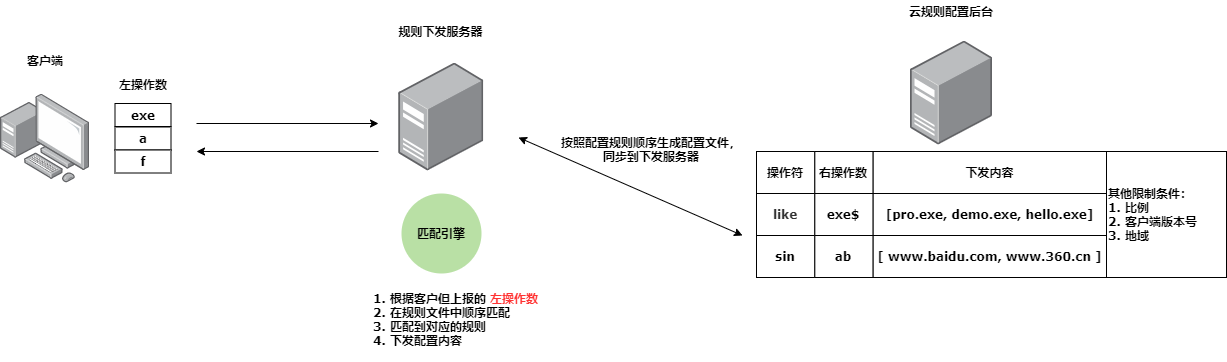

The diagram above was exported from draw.io. Its source (the exported page's mxGraphModel, read from the mxfile embedded in the PNG):
<mxGraphModel dx="1822" dy="762" grid="1" gridSize="14" guides="1" tooltips="1" connect="1" arrows="1" fold="1" page="0" pageScale="1" pageWidth="827" pageHeight="1169" math="0" shadow="0">
  <root>
    <mxCell id="0" />
    <mxCell id="1" parent="0" />
    <mxCell id="7LmoT7cvTvr7VzmyvrsS-6" value="" style="points=[];aspect=fixed;html=1;align=center;shadow=0;dashed=0;image;image=img/lib/allied_telesis/computer_and_terminals/Personal_Computer_with_Server.svg;fontFamily=Verdana;fontStyle=1" vertex="1" parent="1">
      <mxGeometry x="-42" y="376.5" width="89" height="89" as="geometry" />
    </mxCell>
    <mxCell id="7LmoT7cvTvr7VzmyvrsS-7" value="" style="points=[];aspect=fixed;html=1;align=center;shadow=0;dashed=0;image;image=img/lib/allied_telesis/computer_and_terminals/Server_Desktop.svg;fontFamily=Verdana;fontStyle=1" vertex="1" parent="1">
      <mxGeometry x="356.27" y="345.5" width="84.81" height="107.5" as="geometry" />
    </mxCell>
    <mxCell id="7LmoT7cvTvr7VzmyvrsS-8" value="" style="points=[];aspect=fixed;html=1;align=center;shadow=0;dashed=0;image;image=img/lib/allied_telesis/computer_and_terminals/Server_Desktop.svg;fontFamily=Verdana;fontStyle=1" vertex="1" parent="1">
      <mxGeometry x="868" y="323.5" width="82.05" height="104" as="geometry" />
    </mxCell>
    <mxCell id="7LmoT7cvTvr7VzmyvrsS-9" value="客户端" style="text;html=1;strokeColor=none;fillColor=none;align=center;verticalAlign=middle;whiteSpace=wrap;rounded=0;fontFamily=Verdana;fontStyle=1" vertex="1" parent="1">
      <mxGeometry x="-17.5" y="333" width="40" height="20" as="geometry" />
    </mxCell>
    <mxCell id="7LmoT7cvTvr7VzmyvrsS-10" value="左操作数" style="text;html=1;strokeColor=none;fillColor=none;align=center;verticalAlign=middle;whiteSpace=wrap;rounded=0;fontFamily=Verdana;fontStyle=1" vertex="1" parent="1">
      <mxGeometry x="61.5" y="356.5" width="78" height="20" as="geometry" />
    </mxCell>
    <mxCell id="7LmoT7cvTvr7VzmyvrsS-11" value="exe" style="rounded=0;whiteSpace=wrap;html=1;fontFamily=Verdana;fontStyle=1" vertex="1" parent="1">
      <mxGeometry x="72.5" y="386" width="56" height="23" as="geometry" />
    </mxCell>
    <mxCell id="7LmoT7cvTvr7VzmyvrsS-12" value="规则下发服务器" style="text;html=1;strokeColor=none;fillColor=none;align=center;verticalAlign=middle;whiteSpace=wrap;rounded=0;fontFamily=Verdana;fontStyle=1" vertex="1" parent="1">
      <mxGeometry x="350" y="303.5" width="97.36" height="20" as="geometry" />
    </mxCell>
    <mxCell id="7LmoT7cvTvr7VzmyvrsS-13" value="云规则配置后台" style="text;html=1;strokeColor=none;fillColor=none;align=center;verticalAlign=middle;whiteSpace=wrap;rounded=0;fontFamily=Verdana;fontStyle=1" vertex="1" parent="1">
      <mxGeometry x="853.03" y="283.5" width="112" height="20" as="geometry" />
    </mxCell>
    <mxCell id="7LmoT7cvTvr7VzmyvrsS-21" value="" style="group;fontFamily=Verdana;fontStyle=1" vertex="1" connectable="0" parent="1">
      <mxGeometry x="714" y="434" width="350" height="42" as="geometry" />
    </mxCell>
    <mxCell id="7LmoT7cvTvr7VzmyvrsS-18" value="操作符" style="rounded=0;whiteSpace=wrap;html=1;fontFamily=Verdana;fontStyle=1" vertex="1" parent="7LmoT7cvTvr7VzmyvrsS-21">
      <mxGeometry width="58.333333333333336" height="42" as="geometry" />
    </mxCell>
    <mxCell id="7LmoT7cvTvr7VzmyvrsS-19" value="右操作数" style="rounded=0;whiteSpace=wrap;html=1;fontFamily=Verdana;fontStyle=1" vertex="1" parent="7LmoT7cvTvr7VzmyvrsS-21">
      <mxGeometry x="58.333333333333336" width="58.333333333333336" height="42" as="geometry" />
    </mxCell>
    <mxCell id="7LmoT7cvTvr7VzmyvrsS-20" value="下发内容" style="rounded=0;whiteSpace=wrap;html=1;fontFamily=Verdana;fontStyle=1" vertex="1" parent="7LmoT7cvTvr7VzmyvrsS-21">
      <mxGeometry x="116.66666666666667" width="233.33333333333334" height="42" as="geometry" />
    </mxCell>
    <mxCell id="7LmoT7cvTvr7VzmyvrsS-22" value="" style="group;fontFamily=Verdana;fontStyle=1" vertex="1" connectable="0" parent="1">
      <mxGeometry x="714" y="476" width="350" height="42" as="geometry" />
    </mxCell>
    <mxCell id="7LmoT7cvTvr7VzmyvrsS-23" value="&lt;span style=&quot;color: rgb(51 , 51 , 51) ; font-family: &amp;quot;tahoma&amp;quot; , &amp;quot;helvetica&amp;quot; , &amp;quot;arial&amp;quot; , &amp;quot;simsun&amp;quot; , , &amp;quot;stxihei&amp;quot; , , &amp;quot;microsoft yahei&amp;quot; , , &amp;quot;heiti&amp;quot; , , sans-serif ; font-size: 11.2px ; text-align: left&quot;&gt;like&lt;/span&gt;" style="rounded=0;whiteSpace=wrap;html=1;fontFamily=Verdana;fontStyle=1" vertex="1" parent="7LmoT7cvTvr7VzmyvrsS-22">
      <mxGeometry width="58.333333333333336" height="42" as="geometry" />
    </mxCell>
    <mxCell id="7LmoT7cvTvr7VzmyvrsS-24" value="exe$" style="rounded=0;whiteSpace=wrap;html=1;fontFamily=Verdana;fontStyle=1" vertex="1" parent="7LmoT7cvTvr7VzmyvrsS-22">
      <mxGeometry x="58.333333333333336" width="58.333333333333336" height="42" as="geometry" />
    </mxCell>
    <mxCell id="7LmoT7cvTvr7VzmyvrsS-25" value="[pro.exe, demo.exe, hello.exe]" style="rounded=0;whiteSpace=wrap;html=1;fontFamily=Verdana;fontStyle=1" vertex="1" parent="7LmoT7cvTvr7VzmyvrsS-22">
      <mxGeometry x="116.66666666666667" width="233.33333333333334" height="42" as="geometry" />
    </mxCell>
    <mxCell id="7LmoT7cvTvr7VzmyvrsS-26" value="" style="group;fontFamily=Verdana;fontStyle=1" vertex="1" connectable="0" parent="1">
      <mxGeometry x="714" y="518" width="350" height="42" as="geometry" />
    </mxCell>
    <mxCell id="7LmoT7cvTvr7VzmyvrsS-27" value="sin" style="rounded=0;whiteSpace=wrap;html=1;fontFamily=Verdana;fontStyle=1" vertex="1" parent="7LmoT7cvTvr7VzmyvrsS-26">
      <mxGeometry width="58.333333333333336" height="42" as="geometry" />
    </mxCell>
    <mxCell id="7LmoT7cvTvr7VzmyvrsS-28" value="ab" style="rounded=0;whiteSpace=wrap;html=1;fontFamily=Verdana;fontStyle=1" vertex="1" parent="7LmoT7cvTvr7VzmyvrsS-26">
      <mxGeometry x="58.333333333333336" width="58.333333333333336" height="42" as="geometry" />
    </mxCell>
    <mxCell id="7LmoT7cvTvr7VzmyvrsS-29" value="[ www.baidu.com, www.360.cn ]" style="rounded=0;whiteSpace=wrap;html=1;fontFamily=Verdana;fontStyle=1" vertex="1" parent="7LmoT7cvTvr7VzmyvrsS-26">
      <mxGeometry x="116.66666666666667" width="233.33333333333334" height="42" as="geometry" />
    </mxCell>
    <mxCell id="7LmoT7cvTvr7VzmyvrsS-30" value="" style="endArrow=classic;startArrow=classic;html=1;fontFamily=Verdana;fontStyle=1" edge="1" parent="1">
      <mxGeometry width="50" height="50" relative="1" as="geometry">
        <mxPoint x="476" y="420" as="sourcePoint" />
        <mxPoint x="700" y="518" as="targetPoint" />
      </mxGeometry>
    </mxCell>
    <mxCell id="7LmoT7cvTvr7VzmyvrsS-31" value="按照配置规则顺序生成配置文件，同步到下发服务器" style="text;html=1;strokeColor=none;fillColor=none;align=center;verticalAlign=middle;whiteSpace=wrap;rounded=0;fontFamily=Verdana;fontStyle=1" vertex="1" parent="1">
      <mxGeometry x="518" y="387.5" width="182" height="88.5" as="geometry" />
    </mxCell>
    <mxCell id="7LmoT7cvTvr7VzmyvrsS-32" value="a" style="rounded=0;whiteSpace=wrap;html=1;fontFamily=Verdana;fontStyle=1" vertex="1" parent="1">
      <mxGeometry x="72.5" y="409.5" width="56" height="23" as="geometry" />
    </mxCell>
    <mxCell id="7LmoT7cvTvr7VzmyvrsS-33" value="f" style="rounded=0;whiteSpace=wrap;html=1;fontFamily=Verdana;fontStyle=1" vertex="1" parent="1">
      <mxGeometry x="72.5" y="432.5" width="56" height="23" as="geometry" />
    </mxCell>
    <mxCell id="7LmoT7cvTvr7VzmyvrsS-34" value="" style="endArrow=classic;html=1;fontFamily=Verdana;fontStyle=1" edge="1" parent="1">
      <mxGeometry width="50" height="50" relative="1" as="geometry">
        <mxPoint x="154" y="406" as="sourcePoint" />
        <mxPoint x="336" y="406" as="targetPoint" />
      </mxGeometry>
    </mxCell>
    <mxCell id="7LmoT7cvTvr7VzmyvrsS-36" value="" style="endArrow=classic;html=1;fontFamily=Verdana;fontStyle=1" edge="1" parent="1">
      <mxGeometry width="50" height="50" relative="1" as="geometry">
        <mxPoint x="336" y="434" as="sourcePoint" />
        <mxPoint x="154" y="434" as="targetPoint" />
      </mxGeometry>
    </mxCell>
    <mxCell id="7LmoT7cvTvr7VzmyvrsS-38" value="1. 根据客户但上报的 &lt;font color=&quot;#ff3333&quot;&gt;左操作数&lt;/font&gt;&lt;br&gt;2. 在规则文件中顺序匹配&lt;br&gt;3. 匹配到对应的规则&lt;br&gt;4. 下发配置内容" style="text;html=1;strokeColor=none;fillColor=none;align=left;verticalAlign=middle;whiteSpace=wrap;rounded=0;fontFamily=Verdana;fontStyle=1" vertex="1" parent="1">
      <mxGeometry x="328.68" y="560" width="189.32" height="84" as="geometry" />
    </mxCell>
    <mxCell id="7LmoT7cvTvr7VzmyvrsS-39" value="其他限制条件：&lt;br&gt;1. 比例&lt;br&gt;2. 客户端版本号&lt;br&gt;3. 地域" style="rounded=0;whiteSpace=wrap;html=1;fontFamily=Verdana;fontStyle=1;align=left;" vertex="1" parent="1">
      <mxGeometry x="1064" y="434" width="120" height="126" as="geometry" />
    </mxCell>
    <mxCell id="7LmoT7cvTvr7VzmyvrsS-44" value="" style="ellipse;whiteSpace=wrap;html=1;aspect=fixed;fontFamily=Verdana;align=left;fillColor=#B9E0A5;strokeColor=none;" vertex="1" parent="1">
      <mxGeometry x="359" y="476" width="80" height="80" as="geometry" />
    </mxCell>
    <mxCell id="7LmoT7cvTvr7VzmyvrsS-41" value="匹配引擎" style="text;html=1;strokeColor=none;fillColor=none;align=center;verticalAlign=middle;whiteSpace=wrap;rounded=0;fontFamily=Verdana;fontStyle=1" vertex="1" parent="1">
      <mxGeometry x="356.68" y="506" width="84" height="20" as="geometry" />
    </mxCell>
  </root>
</mxGraphModel>